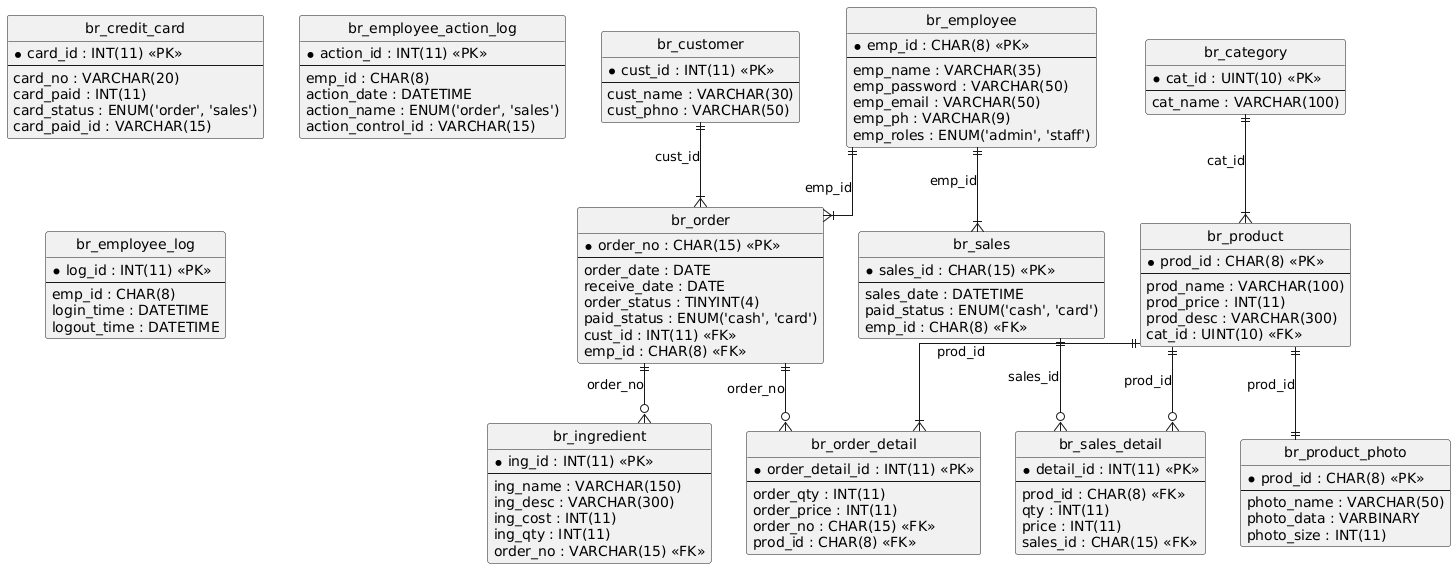

The diagram above was rendered by PlantUML. Its source (embedded in the PNG):
@startuml
hide circle
skinparam linetype ortho

entity "br_category" as br_category {
  * cat_id : UINT(10) <<PK>>
  --
  cat_name : VARCHAR(100)
}

entity "br_credit_card" as br_credit_card {
  * card_id : INT(11) <<PK>>
  --
  card_no : VARCHAR(20)
  card_paid : INT(11)
  card_status : ENUM('order', 'sales')
  card_paid_id : VARCHAR(15)
}

entity "br_customer" as br_customer {
  * cust_id : INT(11) <<PK>>
  --
  cust_name : VARCHAR(30)
  cust_phno : VARCHAR(50)
}

entity "br_employee" as br_employee {
  * emp_id : CHAR(8) <<PK>>
  --
  emp_name : VARCHAR(35)
  emp_password : VARCHAR(50)
  emp_email : VARCHAR(50)
  emp_ph : VARCHAR(9)
  emp_roles : ENUM('admin', 'staff')
}

entity "br_employee_action_log" as br_employee_action_log {
  * action_id : INT(11) <<PK>>
  --
  emp_id : CHAR(8)
  action_date : DATETIME
  action_name : ENUM('order', 'sales')
  action_control_id : VARCHAR(15)
}

entity "br_employee_log" as br_employee_log {
  * log_id : INT(11) <<PK>>
  --
  emp_id : CHAR(8)
  login_time : DATETIME
  logout_time : DATETIME
}

entity "br_ingredient" as br_ingredient {
  * ing_id : INT(11) <<PK>>
  --
  ing_name : VARCHAR(150)
  ing_desc : VARCHAR(300)
  ing_cost : INT(11)
  ing_qty : INT(11)
  order_no : VARCHAR(15) <<FK>>
}

entity "br_order" as br_order {
  * order_no : CHAR(15) <<PK>>
  --
  order_date : DATE
  receive_date : DATE
  order_status : TINYINT(4)
  paid_status : ENUM('cash', 'card')
  cust_id : INT(11) <<FK>>
  emp_id : CHAR(8) <<FK>>
}

entity "br_order_detail" as br_order_detail {
  * order_detail_id : INT(11) <<PK>>
  --
  order_qty : INT(11)
  order_price : INT(11)
  order_no : CHAR(15) <<FK>>
  prod_id : CHAR(8) <<FK>>
}

entity "br_product" as br_product {
  * prod_id : CHAR(8) <<PK>>
  --
  prod_name : VARCHAR(100)
  prod_price : INT(11)
  prod_desc : VARCHAR(300)
  cat_id : UINT(10) <<FK>>
}

entity "br_product_photo" as br_product_photo {
  * prod_id : CHAR(8) <<PK>>
  --
  photo_name : VARCHAR(50)
  photo_data : VARBINARY
  photo_size : INT(11)
}

entity "br_sales" as br_sales {
  * sales_id : CHAR(15) <<PK>>
  --
  sales_date : DATETIME
  paid_status : ENUM('cash', 'card')
  emp_id : CHAR(8) <<FK>>
}

entity "br_sales_detail" as br_sales_detail {
  * detail_id : INT(11) <<PK>>
  --
  prod_id : CHAR(8) <<FK>>
  qty : INT(11)
  price : INT(11)
  sales_id : CHAR(15) <<FK>>
}

br_order ||--o{ br_ingredient : "order_no"
br_customer ||--|{ br_order : "cust_id"
br_employee ||--|{ br_order : "emp_id"
br_product ||--|{ br_order_detail : "prod_id"
br_order ||--o{ br_order_detail : "order_no"
br_category ||--|{ br_product : "cat_id"
br_product ||--|| br_product_photo : "prod_id"
br_employee ||--|{ br_sales : "emp_id"
br_product ||--o{ br_sales_detail : "prod_id"
br_sales ||--o{ br_sales_detail : "sales_id"
@enduml